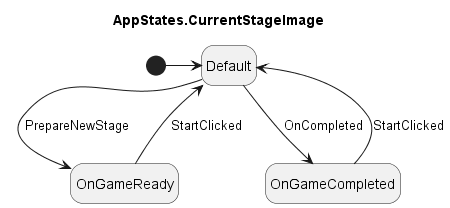

The diagram above was rendered by PlantUML. Its source (embedded in the PNG):
@startuml AppStates_CurrentStageImage
title AppStates.CurrentStageImage
hide empty description
[*] -> Default
Default --> OnGameReady : PrepareNewStage
OnGameReady --> Default : StartClicked
Default --> OnGameCompleted : OnCompleted
OnGameCompleted --> Default : StartClicked
@enduml